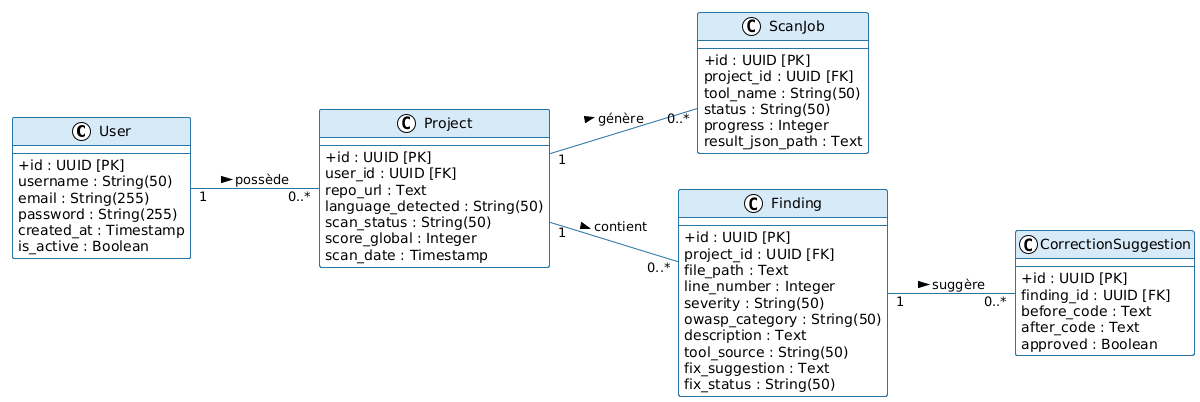

The diagram above was rendered by PlantUML. Its source (embedded in the PNG):
@startuml
!theme plain
left to right direction
skinparam classAttributeIconSize 0

' ===============================
' STYLE PERSONNALISÉ
' ===============================
skinparam class {
    BackgroundColor White
    HeaderBackgroundColor #D6EAF8
    BorderColor #2874A6
    ArrowColor #2874A6
    FontColor Black
    AttributeFontColor Black
}


' ===============================
' CLASSES
' ===============================

class User {
  --
  + id : UUID [PK]
  username : String(50)
  email : String(255)
  password : String(255)
  created_at : Timestamp
  is_active : Boolean
}

class Project {
  --
  + id : UUID [PK]
  user_id : UUID [FK]
  repo_url : Text
  language_detected : String(50)
  scan_status : String(50)
  score_global : Integer
  scan_date : Timestamp
}

class ScanJob  {
  --
  + id : UUID [PK]
  project_id : UUID [FK]
  tool_name : String(50)
  status : String(50)
  progress : Integer
  result_json_path : Text
}

class Finding {
  --
  + id : UUID [PK]
  project_id : UUID [FK]
  file_path : Text
  line_number : Integer
  severity : String(50)
  owasp_category : String(50)
  description : Text
  tool_source : String(50)
  fix_suggestion : Text
  fix_status : String(50)
}

class CorrectionSuggestion {
  --
  + id : UUID [PK]
  finding_id : UUID [FK]
  before_code : Text
  after_code : Text
  approved : Boolean
}

' ===============================
' RELATIONS
' ===============================

User "1" -- "0..*" Project : possède >
Project "1" -- "0..*" ScanJob : génère >
Project "1" -- "0..*" Finding : contient >
Finding "1" -- "0..*" CorrectionSuggestion : suggère >
@enduml